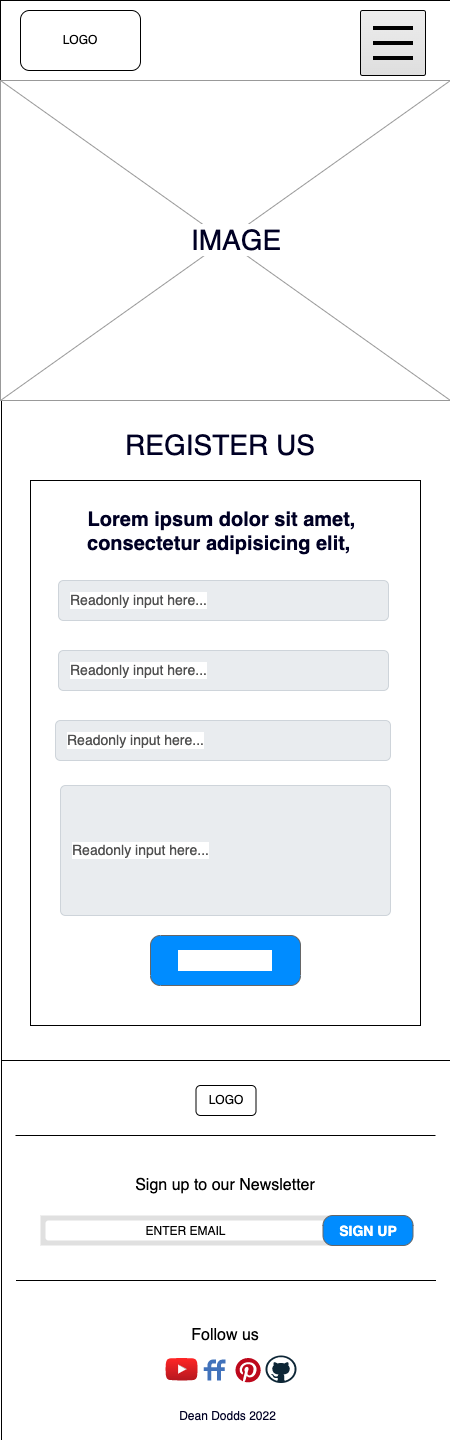

The diagram above was exported from draw.io. Its source (the exported page's mxGraphModel, read from the mxfile embedded in the PNG):
<mxGraphModel dx="1358" dy="777" grid="1" gridSize="10" guides="1" tooltips="1" connect="1" arrows="1" fold="1" page="1" pageScale="1" pageWidth="5" pageHeight="30" math="0" shadow="0">
  <root>
    <mxCell id="Euk7rkxXFLszYpiPrw-H-0" />
    <mxCell id="Euk7rkxXFLszYpiPrw-H-1" parent="Euk7rkxXFLszYpiPrw-H-0" />
    <mxCell id="Euk7rkxXFLszYpiPrw-H-2" value="" style="rounded=0;whiteSpace=wrap;html=1;labelBackgroundColor=#FFFFFF;fontSize=24;fontColor=#000024;strokeWidth=1;" vertex="1" parent="Euk7rkxXFLszYpiPrw-H-1">
      <mxGeometry x="-59" y="400" width="449" height="660" as="geometry" />
    </mxCell>
    <mxCell id="Euk7rkxXFLszYpiPrw-H-3" value="" style="group" vertex="1" connectable="0" parent="Euk7rkxXFLszYpiPrw-H-1">
      <mxGeometry x="-59" y="1060" width="449" height="380" as="geometry" />
    </mxCell>
    <mxCell id="Euk7rkxXFLszYpiPrw-H-4" value="" style="rounded=0;whiteSpace=wrap;html=1;" vertex="1" parent="Euk7rkxXFLszYpiPrw-H-3">
      <mxGeometry width="449" height="380" as="geometry" />
    </mxCell>
    <mxCell id="Euk7rkxXFLszYpiPrw-H-5" value="LOGO" style="rounded=1;whiteSpace=wrap;html=1;" vertex="1" parent="Euk7rkxXFLszYpiPrw-H-3">
      <mxGeometry x="194.5" y="25" width="60" height="30" as="geometry" />
    </mxCell>
    <mxCell id="Euk7rkxXFLszYpiPrw-H-6" value="" style="line;strokeWidth=1;html=1;perimeter=backbonePerimeter;points=[];outlineConnect=0;fontSize=16;" vertex="1" parent="Euk7rkxXFLszYpiPrw-H-3">
      <mxGeometry x="14" y="70" width="420" height="10" as="geometry" />
    </mxCell>
    <mxCell id="Euk7rkxXFLszYpiPrw-H-7" value="" style="shape=rect;fillColor=#e0e0e0;strokeColor=none;fontSize=16;" vertex="1" parent="Euk7rkxXFLszYpiPrw-H-3">
      <mxGeometry x="39" y="155" width="290" height="30" as="geometry" />
    </mxCell>
    <mxCell id="Euk7rkxXFLszYpiPrw-H-8" value="Search" style="shape=mxgraph.ios7.icons.looking_glass;strokeColor=#e0e0e0;fillColor=none;fontColor=#e0e0e0;labelPosition=right;verticalLabelPosition=middle;align=left;verticalAlign=middle;fontSize=6;fontStyle=0;spacingTop=2;sketch=0;" vertex="1" parent="Euk7rkxXFLszYpiPrw-H-7">
      <mxGeometry x="0.5" y="0.5" width="6" height="6" relative="1" as="geometry">
        <mxPoint x="-17" y="-3" as="offset" />
      </mxGeometry>
    </mxCell>
    <mxCell id="Euk7rkxXFLszYpiPrw-H-9" value="&lt;font style=&quot;font-size: 12px&quot;&gt;ENTER EMAIL&lt;/font&gt;" style="html=1;strokeWidth=1;shadow=0;dashed=0;shape=mxgraph.ios7ui.marginRect;rx=3;ry=3;rectMargin=5;strokeColor=none;fontSize=16;" vertex="1" parent="Euk7rkxXFLszYpiPrw-H-7">
      <mxGeometry x="0.0023076923076956746" width="290" height="30" as="geometry" />
    </mxCell>
    <mxCell id="Euk7rkxXFLszYpiPrw-H-10" value="&lt;font style=&quot;font-size: 14px&quot;&gt;SIGN UP&lt;/font&gt;" style="strokeWidth=1;shadow=0;dashed=0;align=center;html=1;shape=mxgraph.mockup.buttons.button;strokeColor=#666666;fontColor=#ffffff;mainText=;buttonStyle=round;fontSize=17;fontStyle=1;fillColor=#008cff;whiteSpace=wrap;" vertex="1" parent="Euk7rkxXFLszYpiPrw-H-3">
      <mxGeometry x="321.5" y="155" width="90" height="30" as="geometry" />
    </mxCell>
    <mxCell id="Euk7rkxXFLszYpiPrw-H-11" value="&lt;font style=&quot;font-size: 16px&quot;&gt;Sign up to our Newsletter&lt;/font&gt;" style="text;html=1;strokeColor=none;fillColor=none;align=center;verticalAlign=middle;whiteSpace=wrap;rounded=0;fontSize=14;" vertex="1" parent="Euk7rkxXFLszYpiPrw-H-3">
      <mxGeometry x="114" y="110" width="220" height="30" as="geometry" />
    </mxCell>
    <mxCell id="Euk7rkxXFLszYpiPrw-H-12" value="" style="line;strokeWidth=1;html=1;perimeter=backbonePerimeter;points=[];outlineConnect=0;fontSize=16;" vertex="1" parent="Euk7rkxXFLszYpiPrw-H-3">
      <mxGeometry x="14.5" y="215" width="420" height="10" as="geometry" />
    </mxCell>
    <mxCell id="Euk7rkxXFLszYpiPrw-H-13" value="&lt;span style=&quot;font-size: 16px&quot;&gt;Follow us&lt;br&gt;&lt;/span&gt;" style="text;html=1;strokeColor=none;fillColor=none;align=center;verticalAlign=middle;whiteSpace=wrap;rounded=0;fontSize=14;" vertex="1" parent="Euk7rkxXFLszYpiPrw-H-3">
      <mxGeometry x="114" y="260" width="220" height="30" as="geometry" />
    </mxCell>
    <mxCell id="Euk7rkxXFLszYpiPrw-H-14" value="" style="dashed=0;outlineConnect=0;html=1;align=center;labelPosition=center;verticalLabelPosition=bottom;verticalAlign=top;shape=mxgraph.weblogos.youtube_2;fillColor=#FF2626;gradientColor=#B5171F;fontSize=16;" vertex="1" parent="Euk7rkxXFLszYpiPrw-H-3">
      <mxGeometry x="164" y="297.5" width="32.17" height="22.6" as="geometry" />
    </mxCell>
    <mxCell id="Euk7rkxXFLszYpiPrw-H-15" value="" style="dashed=0;outlineConnect=0;html=1;align=center;labelPosition=center;verticalLabelPosition=bottom;verticalAlign=top;shape=mxgraph.weblogos.pinterest;fillColor=#BD081C;strokeColor=none;fontSize=16;" vertex="1" parent="Euk7rkxXFLszYpiPrw-H-3">
      <mxGeometry x="234" y="297.5" width="25.19" height="24.4" as="geometry" />
    </mxCell>
    <mxCell id="Euk7rkxXFLszYpiPrw-H-16" value="" style="dashed=0;outlineConnect=0;html=1;align=center;labelPosition=center;verticalLabelPosition=bottom;verticalAlign=top;shape=mxgraph.weblogos.github;fontSize=16;" vertex="1" parent="Euk7rkxXFLszYpiPrw-H-3">
      <mxGeometry x="264" y="295" width="31" height="27.5" as="geometry" />
    </mxCell>
    <mxCell id="Euk7rkxXFLszYpiPrw-H-17" value="&lt;font color=&quot;#000024&quot; style=&quot;font-size: 12px&quot;&gt;Dean Dodds 2022&lt;/font&gt;" style="text;html=1;strokeColor=none;fillColor=none;align=center;verticalAlign=middle;whiteSpace=wrap;rounded=0;fontSize=16;" vertex="1" parent="Euk7rkxXFLszYpiPrw-H-3">
      <mxGeometry x="154" y="340" width="145" height="30" as="geometry" />
    </mxCell>
    <mxCell id="Euk7rkxXFLszYpiPrw-H-18" value="" style="dashed=0;outlineConnect=0;html=1;align=center;labelPosition=center;verticalLabelPosition=bottom;verticalAlign=top;shape=mxgraph.weblogos.friendfeed;fillColor=#4172BB;fontSize=16;" vertex="1" parent="Euk7rkxXFLszYpiPrw-H-3">
      <mxGeometry x="202.17000000000002" y="299.0999999999999" width="21.83" height="21" as="geometry" />
    </mxCell>
    <mxCell id="Euk7rkxXFLszYpiPrw-H-19" value="" style="group" vertex="1" connectable="0" parent="Euk7rkxXFLszYpiPrw-H-1">
      <mxGeometry x="-60" width="450" height="80" as="geometry" />
    </mxCell>
    <mxCell id="Euk7rkxXFLszYpiPrw-H-20" value="" style="rounded=0;whiteSpace=wrap;html=1;" vertex="1" parent="Euk7rkxXFLszYpiPrw-H-19">
      <mxGeometry width="450" height="80" as="geometry" />
    </mxCell>
    <mxCell id="Euk7rkxXFLszYpiPrw-H-21" value="LOGO" style="rounded=1;whiteSpace=wrap;html=1;" vertex="1" parent="Euk7rkxXFLszYpiPrw-H-19">
      <mxGeometry x="20" y="10" width="120" height="60" as="geometry" />
    </mxCell>
    <mxCell id="Euk7rkxXFLszYpiPrw-H-22" value="" style="html=1;shadow=0;dashed=0;shape=mxgraph.bootstrap.checkbox2;labelPosition=right;verticalLabelPosition=middle;align=left;verticalAlign=middle;gradientColor=#DEDEDE;fillColor=#EDEDED;checked=0;spacing=5;checkedFill=#0085FC;checkedStroke=#ffffff;sketch=0;fontSize=12;fontColor=#000024;strokeWidth=1;" vertex="1" parent="Euk7rkxXFLszYpiPrw-H-19">
      <mxGeometry x="360" y="10" width="65" height="65" as="geometry" />
    </mxCell>
    <mxCell id="Euk7rkxXFLszYpiPrw-H-23" value="" style="line;strokeWidth=4;html=1;perimeter=backbonePerimeter;points=[];outlineConnect=0;fontSize=12;fontColor=#000024;" vertex="1" parent="Euk7rkxXFLszYpiPrw-H-22">
      <mxGeometry x="12.5" y="12.5" width="40" height="10" as="geometry" />
    </mxCell>
    <mxCell id="Euk7rkxXFLszYpiPrw-H-24" value="" style="line;strokeWidth=4;html=1;perimeter=backbonePerimeter;points=[];outlineConnect=0;fontSize=12;fontColor=#000024;" vertex="1" parent="Euk7rkxXFLszYpiPrw-H-22">
      <mxGeometry x="12.5" y="27.5" width="40" height="10" as="geometry" />
    </mxCell>
    <mxCell id="Euk7rkxXFLszYpiPrw-H-25" value="" style="line;strokeWidth=4;html=1;perimeter=backbonePerimeter;points=[];outlineConnect=0;fontSize=12;fontColor=#000024;" vertex="1" parent="Euk7rkxXFLszYpiPrw-H-22">
      <mxGeometry x="12.5" y="42.5" width="40" height="10" as="geometry" />
    </mxCell>
    <mxCell id="Euk7rkxXFLszYpiPrw-H-26" value="" style="rounded=0;whiteSpace=wrap;html=1;labelBackgroundColor=#FFFFFF;fontSize=28;fontColor=#000024;strokeWidth=1;" vertex="1" parent="Euk7rkxXFLszYpiPrw-H-1">
      <mxGeometry x="-30" y="480" width="390" height="545" as="geometry" />
    </mxCell>
    <mxCell id="Euk7rkxXFLszYpiPrw-H-27" value="REGISTER US" style="text;html=1;strokeColor=none;fillColor=none;align=center;verticalAlign=middle;whiteSpace=wrap;rounded=0;labelBackgroundColor=#FFFFFF;fontSize=28;fontColor=#000024;" vertex="1" parent="Euk7rkxXFLszYpiPrw-H-1">
      <mxGeometry x="44" y="430" width="231.5" height="30" as="geometry" />
    </mxCell>
    <mxCell id="Euk7rkxXFLszYpiPrw-H-28" value="&lt;h1 style=&quot;font-size: 20px&quot;&gt;Lorem ipsum dolor sit amet, consectetur adipisicing elit,&amp;nbsp;&lt;/h1&gt;" style="text;html=1;strokeColor=none;fillColor=none;spacing=5;spacingTop=-20;whiteSpace=wrap;overflow=hidden;rounded=0;labelBackgroundColor=#FFFFFF;fontSize=28;fontColor=#000024;align=center;" vertex="1" parent="Euk7rkxXFLszYpiPrw-H-1">
      <mxGeometry x="-7" y="505" width="337" height="140" as="geometry" />
    </mxCell>
    <mxCell id="Euk7rkxXFLszYpiPrw-H-29" value="Readonly input here..." style="html=1;shadow=0;dashed=0;shape=mxgraph.bootstrap.rrect;rSize=5;strokeColor=#CED4DA;strokeWidth=1;fillColor=#E9ECEF;fontColor=#505050;whiteSpace=wrap;align=left;verticalAlign=middle;spacingLeft=10;fontSize=14;labelBackgroundColor=#FFFFFF;" vertex="1" parent="Euk7rkxXFLszYpiPrw-H-1">
      <mxGeometry x="-2" y="580" width="330" height="40" as="geometry" />
    </mxCell>
    <mxCell id="Euk7rkxXFLszYpiPrw-H-30" value="Readonly input here..." style="html=1;shadow=0;dashed=0;shape=mxgraph.bootstrap.rrect;rSize=5;strokeColor=#CED4DA;strokeWidth=1;fillColor=#E9ECEF;fontColor=#505050;whiteSpace=wrap;align=left;verticalAlign=middle;spacingLeft=10;fontSize=14;labelBackgroundColor=#FFFFFF;" vertex="1" parent="Euk7rkxXFLszYpiPrw-H-1">
      <mxGeometry x="-2" y="650" width="330" height="40" as="geometry" />
    </mxCell>
    <mxCell id="Euk7rkxXFLszYpiPrw-H-31" value="Readonly input here..." style="html=1;shadow=0;dashed=0;shape=mxgraph.bootstrap.rrect;rSize=5;strokeColor=#CED4DA;strokeWidth=1;fillColor=#E9ECEF;fontColor=#505050;whiteSpace=wrap;align=left;verticalAlign=middle;spacingLeft=10;fontSize=14;labelBackgroundColor=#FFFFFF;" vertex="1" parent="Euk7rkxXFLszYpiPrw-H-1">
      <mxGeometry x="-5" y="720" width="335" height="40" as="geometry" />
    </mxCell>
    <mxCell id="Euk7rkxXFLszYpiPrw-H-32" value="Readonly input here..." style="html=1;shadow=0;dashed=0;shape=mxgraph.bootstrap.rrect;rSize=5;strokeColor=#CED4DA;strokeWidth=1;fillColor=#E9ECEF;fontColor=#505050;whiteSpace=wrap;align=left;verticalAlign=middle;spacingLeft=10;fontSize=14;labelBackgroundColor=#FFFFFF;" vertex="1" parent="Euk7rkxXFLszYpiPrw-H-1">
      <mxGeometry y="785" width="330" height="130" as="geometry" />
    </mxCell>
    <mxCell id="Euk7rkxXFLszYpiPrw-H-33" value="Button Text" style="strokeWidth=1;shadow=0;dashed=0;align=center;html=1;shape=mxgraph.mockup.buttons.button;strokeColor=#666666;fontColor=#ffffff;mainText=;buttonStyle=round;fontSize=17;fontStyle=1;fillColor=#008cff;whiteSpace=wrap;labelBackgroundColor=#FFFFFF;" vertex="1" parent="Euk7rkxXFLszYpiPrw-H-1">
      <mxGeometry x="90" y="935" width="150" height="50" as="geometry" />
    </mxCell>
    <mxCell id="Euk7rkxXFLszYpiPrw-H-34" value="" style="verticalLabelPosition=bottom;shadow=0;dashed=0;align=center;html=1;verticalAlign=top;strokeWidth=1;shape=mxgraph.mockup.graphics.simpleIcon;strokeColor=#999999;fontSize=28;fontColor=#000024;" vertex="1" parent="Euk7rkxXFLszYpiPrw-H-1">
      <mxGeometry x="-60" y="80" width="450" height="320" as="geometry" />
    </mxCell>
    <mxCell id="Euk7rkxXFLszYpiPrw-H-35" value="&lt;span style=&quot;background-color: rgb(255 , 255 , 255)&quot;&gt;IMAGE&lt;/span&gt;" style="text;html=1;strokeColor=none;fillColor=none;align=center;verticalAlign=middle;whiteSpace=wrap;rounded=0;fontSize=28;fontColor=#000024;" vertex="1" parent="Euk7rkxXFLszYpiPrw-H-1">
      <mxGeometry x="146" y="225" width="60" height="30" as="geometry" />
    </mxCell>
  </root>
</mxGraphModel>